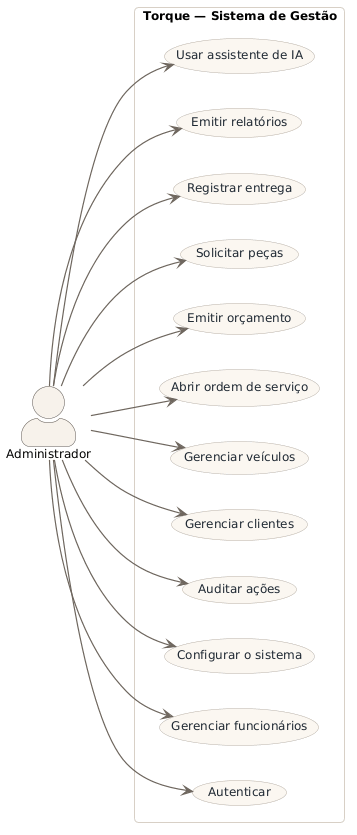

The diagram above was rendered by PlantUML. Its source (embedded in the PNG):
@startuml casos-admin
!include _tema.puml
left to right direction
skinparam packageTitleFontSize 13

actor "Administrador" as A

rectangle "Torque — Sistema de Gestão" {
  usecase "Autenticar" as UC01
  usecase "Gerenciar funcionários" as UC02
  usecase "Configurar o sistema" as UC03
  usecase "Auditar ações" as UC04
  usecase "Gerenciar clientes" as UC05
  usecase "Gerenciar veículos" as UC06
  usecase "Abrir ordem de serviço" as UC07
  usecase "Emitir orçamento" as UC08
  usecase "Solicitar peças" as UC09
  usecase "Registrar entrega" as UC10
  usecase "Emitir relatórios" as UC11
  usecase "Usar assistente de IA" as UC12
}

A --> UC01
A --> UC02
A --> UC03
A --> UC04
A --> UC05
A --> UC06
A --> UC07
A --> UC08
A --> UC09
A --> UC10
A --> UC11
A --> UC12
@enduml